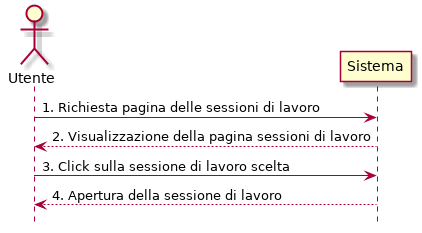

The diagram above was rendered by PlantUML. Its source (embedded in the PNG):
@startuml
hide footbox
Actor Utente
Utente -> Sistema   :   1. Richiesta pagina delle sessioni di lavoro 
Sistema --> Utente  :   2. Visualizzazione della pagina sessioni di lavoro
Utente -> Sistema   :   3. Click sulla sessione di lavoro scelta
Sistema --> Utente  :   4. Apertura della sessione di lavoro
@enduml